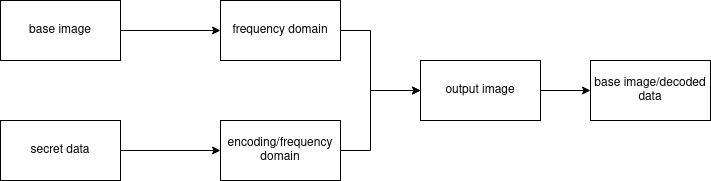

The diagram above was exported from draw.io. Its source (the exported page's mxGraphModel, read from the mxfile embedded in the PNG):
<mxGraphModel dx="868" dy="424" grid="1" gridSize="10" guides="1" tooltips="1" connect="1" arrows="1" fold="1" page="1" pageScale="1" pageWidth="850" pageHeight="1100" math="0" shadow="0">
  <root>
    <mxCell id="0" />
    <mxCell id="1" parent="0" />
    <mxCell id="D--xlxa4n-T3Wno0hjO2-7" style="edgeStyle=orthogonalEdgeStyle;rounded=0;orthogonalLoop=1;jettySize=auto;html=1;entryX=0;entryY=0.5;entryDx=0;entryDy=0;" edge="1" parent="1" source="D--xlxa4n-T3Wno0hjO2-1" target="D--xlxa4n-T3Wno0hjO2-5">
      <mxGeometry relative="1" as="geometry" />
    </mxCell>
    <mxCell id="D--xlxa4n-T3Wno0hjO2-1" value="base image" style="rounded=0;whiteSpace=wrap;html=1;" vertex="1" parent="1">
      <mxGeometry x="20" y="40" width="120" height="60" as="geometry" />
    </mxCell>
    <mxCell id="D--xlxa4n-T3Wno0hjO2-8" style="edgeStyle=orthogonalEdgeStyle;rounded=0;orthogonalLoop=1;jettySize=auto;html=1;entryX=0;entryY=0.5;entryDx=0;entryDy=0;" edge="1" parent="1" source="D--xlxa4n-T3Wno0hjO2-2" target="D--xlxa4n-T3Wno0hjO2-6">
      <mxGeometry relative="1" as="geometry" />
    </mxCell>
    <mxCell id="D--xlxa4n-T3Wno0hjO2-2" value="secret data" style="rounded=0;whiteSpace=wrap;html=1;" vertex="1" parent="1">
      <mxGeometry x="20" y="160" width="120" height="60" as="geometry" />
    </mxCell>
    <mxCell id="D--xlxa4n-T3Wno0hjO2-13" style="edgeStyle=orthogonalEdgeStyle;rounded=0;orthogonalLoop=1;jettySize=auto;html=1;" edge="1" parent="1" source="D--xlxa4n-T3Wno0hjO2-5">
      <mxGeometry relative="1" as="geometry">
        <mxPoint x="440" y="130" as="targetPoint" />
        <Array as="points">
          <mxPoint x="390" y="70" />
          <mxPoint x="390" y="130" />
          <mxPoint x="420" y="130" />
        </Array>
      </mxGeometry>
    </mxCell>
    <mxCell id="D--xlxa4n-T3Wno0hjO2-5" value="frequency domain" style="rounded=0;whiteSpace=wrap;html=1;" vertex="1" parent="1">
      <mxGeometry x="240" y="40" width="120" height="60" as="geometry" />
    </mxCell>
    <mxCell id="D--xlxa4n-T3Wno0hjO2-17" style="edgeStyle=orthogonalEdgeStyle;rounded=0;orthogonalLoop=1;jettySize=auto;html=1;" edge="1" parent="1" source="D--xlxa4n-T3Wno0hjO2-6">
      <mxGeometry relative="1" as="geometry">
        <mxPoint x="440" y="130" as="targetPoint" />
        <Array as="points">
          <mxPoint x="390" y="190" />
          <mxPoint x="390" y="130" />
        </Array>
      </mxGeometry>
    </mxCell>
    <mxCell id="D--xlxa4n-T3Wno0hjO2-6" value="encoding/frequency domain" style="rounded=0;whiteSpace=wrap;html=1;" vertex="1" parent="1">
      <mxGeometry x="240" y="160" width="120" height="60" as="geometry" />
    </mxCell>
    <mxCell id="D--xlxa4n-T3Wno0hjO2-20" style="edgeStyle=orthogonalEdgeStyle;rounded=0;orthogonalLoop=1;jettySize=auto;html=1;entryX=0;entryY=0.5;entryDx=0;entryDy=0;" edge="1" parent="1" source="D--xlxa4n-T3Wno0hjO2-12" target="D--xlxa4n-T3Wno0hjO2-19">
      <mxGeometry relative="1" as="geometry" />
    </mxCell>
    <mxCell id="D--xlxa4n-T3Wno0hjO2-12" value="output image" style="rounded=0;whiteSpace=wrap;html=1;" vertex="1" parent="1">
      <mxGeometry x="440" y="100" width="120" height="60" as="geometry" />
    </mxCell>
    <mxCell id="D--xlxa4n-T3Wno0hjO2-19" value="base image/decoded data" style="rounded=0;whiteSpace=wrap;html=1;" vertex="1" parent="1">
      <mxGeometry x="610" y="100" width="120" height="60" as="geometry" />
    </mxCell>
  </root>
</mxGraphModel>